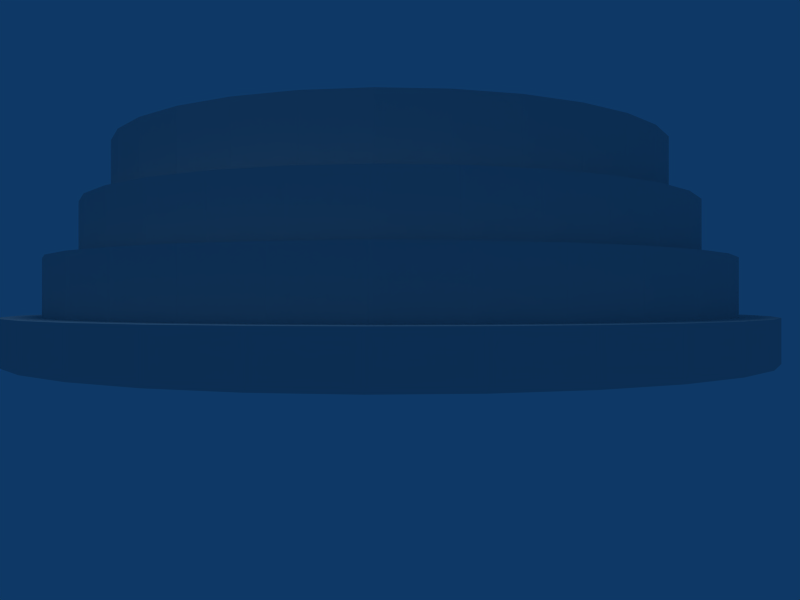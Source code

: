 # Source: gate-down.blend  (saved by Blender 2.43.0; exported with 4.5.12 LTS)
import bpy
from mathutils import Matrix  # noqa: F401  (used for matrix-valued properties, if any)

bpy.ops.wm.read_factory_settings(use_empty=True)
scene = bpy.context.scene
scene.name = 'Scene'

# ---- collections
col_collection_1 = bpy.data.collections.new('Collection 1'); scene.collection.children.link(col_collection_1)

# ---- world
world_world = bpy.data.worlds.new('World'); scene.world = world_world
world_world.color = (0.05656, 0.2208, 0.4)
world_world.use_sun_shadow = False
world_world.sun_shadow_jitter_overblur = 0.0
world_world.cycles.sampling_method = 'MANUAL'
world_world.cycles.sample_map_resolution = 256

# ---- cameras
cam_camera_001 = bpy.data.cameras.new('Camera.001')
cam_camera_001.passepartout_alpha = 0.2
cam_camera_001.clip_end = 100.0
cam_camera_001.lens = 35.0
cam_camera_001.show_passepartout = False
cam_camera_001.show_safe_areas = True
cam_camera_001.dof.focus_distance = 0.0
cam_camera_001.dof.aperture_fstop = 128.0

# ---- lights
light_spot = bpy.data.lights.new('Spot', 'POINT')
light_spot.transmission_factor = 0.0
light_spot.cutoff_distance = 30.0
light_spot.energy = 100.0
light_spot.shadow_buffer_clip_start = 1.001
light_spot.shadow_soft_size = 1.0
light_spot.shadow_maximum_resolution = 0.006
light_spot.use_absolute_resolution = True
light_spot.cycles.use_multiple_importance_sampling = False

# ---- meshes
me_cylinder = bpy.data.meshes.new('Cylinder')
me_cylinder.from_pydata([(2.933, 2.354, 2.1), (3.195, 2.036, 2.1), (3.389, 1.673, 2.1), (3.508, 1.279, 2.1), (3.549, 0.8691, 2.1), (3.508, 0.4594, 2.1), (3.389, 0.06549, 2.1), (3.195, -0.2976, 2.1), (2.933, -0.6158, 2.1), (2.615, -0.877, 2.1), (2.252, -1.071, 2.1), (1.858, -1.191, 2.1), (1.449, -1.231, 2.1), (1.039, -1.191, 2.1), (0.6449, -1.071, 2.1), (0.2819, -0.877, 2.1), (-0.03637, -0.6158, 2.1), (-0.2975, -0.2976, 2.1), (-0.4916, 0.06549, 2.1), (-0.6111, 0.4594, 2.1), (-0.6514, 0.8691, 2.1), (-0.6111, 1.279, 2.1), (-0.4916, 1.673, 2.1), (-0.2975, 2.036, 2.1), (-0.03638, 2.354, 2.1), (0.2818, 2.615, 2.1), (0.6449, 2.809, 2.1), (1.039, 2.929, 2.1), (1.449, 2.969, 2.1), (1.858, 2.929, 2.1), (2.252, 2.809, 2.1), (2.615, 2.615, 2.1), (2.785, 2.206, 2.1), (2.499, 2.441, 2.1), (2.172, 2.615, 2.1), (1.817, 2.723, 2.1), (1.449, 2.759, 2.1), (1.08, 2.723, 2.1), (0.7253, 2.615, 2.1), (0.3985, 2.441, 2.1), (0.1121, 2.206, 2.1), (-0.1229, 1.919, 2.1), (-0.2976, 1.592, 2.1), (-0.4051, 1.238, 2.1), (-0.4414, 0.8691, 2.1), (-0.4051, 0.5004, 2.1), (-0.2976, 0.1459, 2.1), (-0.1229, -0.1809, 2.1), (0.1121, -0.4673, 2.1), (0.3985, -0.7023, 2.1), (0.7253, -0.877, 2.1), (1.08, -0.9846, 2.1), (1.449, -1.021, 2.1), (1.817, -0.9846, 2.1), (2.172, -0.877, 2.1), (2.499, -0.7023, 2.1), (2.785, -0.4673, 2.1), (3.02, -0.1809, 2.1), (3.195, 0.1459, 2.1), (3.302, 0.5004, 2.1), (3.339, 0.8691, 2.1), (3.302, 1.238, 2.1), (3.195, 1.592, 2.1), (3.02, 1.919, 2.1), (2.499, -0.7023, 1.1), (2.172, -0.877, 1.1), (1.817, -0.9846, 1.1), (1.449, -1.021, 1.1), (1.582, 1.003, 1.1), (1.554, 1.026, 1.1), (1.521, 1.044, 1.1), (1.485, 1.054, 1.1), (1.449, 1.058, 1.1), (1.412, 1.054, 1.1), (1.376, 1.044, 1.1), (1.344, 1.026, 1.1), (1.315, 1.003, 1.1), (1.291, 0.9741, 1.1), (1.274, 0.9415, 1.1), (1.263, 0.906, 1.1), (1.26, 0.8691, 1.1), (1.263, 0.8323, 1.1), (1.274, 0.7968, 1.1), (1.291, 0.7641, 1.1), (1.315, 0.7355, 1.1), (1.344, 0.712, 1.1), (1.376, 0.6945, 1.1), (1.412, 0.6838, 1.1), (1.449, 0.6801, 1.1), (1.485, 0.6838, 1.1), (1.521, 0.6945, 1.1), (1.554, 0.712, 1.1), (1.582, 0.7355, 1.1), (1.606, 0.7641, 1.1), (1.623, 0.7968, 1.1), (1.634, 0.8323, 1.1), (1.638, 0.8691, 1.1), (1.634, 0.906, 1.1), (1.623, 0.9415, 1.1), (1.606, 0.9741, 1.1), (1.449, 0.8691, 1.1), (1.606, 0.7641, 0.9), (1.582, 0.7355, 0.9), (1.554, 0.712, 0.9), (2.499, -0.7023, 0.9), (2.785, -0.4673, 0.9), (3.02, -0.1809, 0.9), (1.606, 0.7641, 0.7), (3.02, -0.1809, 0.7), (3.302, 0.5004, 0.7), (3.195, 0.1459, 0.7), (1.623, 0.7968, 0.7), (1.634, 0.8323, 0.7), (3.302, 0.5004, 0.5), (1.634, 0.8323, 0.5), (1.634, 0.906, 0.5), (1.638, 0.8691, 0.5), (3.339, 0.8691, 0.5), (3.302, 1.238, 0.5), (3.302, 1.238, 0.3), (1.634, 0.906, 0.3), (3.02, 1.919, 0.3), (3.195, 1.592, 0.3), (1.623, 0.9415, 0.3), (1.606, 0.9741, 0.3), (3.02, 1.919, 0.1), (1.606, 0.9741, 0.1), (1.582, 1.003, 0.1), (1.554, 1.026, 0.1), (2.499, 2.441, 0.1), (2.785, 2.206, 0.1), (1.554, 1.026, -0.1), (2.499, 2.441, -0.1), (1.817, 2.723, -0.1), (2.172, 2.615, -0.1), (1.521, 1.044, -0.1), (1.485, 1.054, -0.1), (1.817, 2.723, -0.3), (1.485, 1.054, -0.3), (1.412, 1.054, -0.3), (1.449, 1.058, -0.3), (1.449, 2.759, -0.3), (1.08, 2.723, -0.3), (1.412, 1.054, -0.5), (1.08, 2.723, -0.5), (0.3985, 2.441, -0.5), (0.7253, 2.615, -0.5), (1.376, 1.044, -0.5), (1.344, 1.026, -0.5), (0.3985, 2.441, -0.7), (1.344, 1.026, -0.7), (1.291, 0.9741, -0.7), (1.315, 1.003, -0.7), (0.1121, 2.206, -0.7), (-0.1229, 1.919, -0.7), (1.291, 0.9741, -0.9), (-0.1229, 1.919, -0.9), (-0.4051, 1.238, -0.9), (-0.2976, 1.592, -0.9), (1.274, 0.9415, -0.9), (1.263, 0.906, -0.9), (-0.4051, 1.238, -1.1), (1.263, 0.906, -1.1), (1.263, 0.8323, -1.1), (1.26, 0.8691, -1.1), (-0.4414, 0.8691, -1.1), (-0.4051, 0.5004, -1.1), (1.263, 0.8323, -1.3), (-0.4051, 0.5004, -1.3), (-0.1229, -0.1809, -1.3), (-0.2976, 0.1459, -1.3), (1.274, 0.7968, -1.3), (1.291, 0.7641, -1.3), (-0.1229, -0.1809, -1.5), (1.291, 0.7641, -1.5), (1.344, 0.712, -1.5), (1.315, 0.7355, -1.5), (0.1121, -0.4673, -1.5), (0.3985, -0.7023, -1.5), (0.3985, -0.7023, -1.7), (1.344, 0.712, -1.7), (1.08, -0.9846, -1.7), (1.449, -1.021, -1.7), (0.7253, -0.877, -1.7), (1.376, 0.6945, -1.7), (1.412, 0.6838, -1.7), (1.449, 0.6801, -1.7), (3.195, 2.036, 1.0), (2.933, 2.354, 1.0), (3.389, 1.673, 1.0), (3.508, 1.279, 1.0), (3.549, 0.8691, 1.0), (3.508, 0.4594, 1.0), (3.389, 0.06549, 1.0), (3.195, -0.2976, 1.0), (2.933, -0.6158, 1.0), (2.615, -0.877, 1.0), (2.252, -1.071, 1.0), (1.858, -1.191, 1.0), (1.449, -1.231, 1.0), (1.039, -1.191, 1.0), (0.6449, -1.071, 1.0), (0.2819, -0.877, 1.0), (-0.03637, -0.6158, 1.0), (-0.2975, -0.2976, 1.0), (-0.4916, 0.06549, 1.0), (-0.6111, 0.4594, 1.0), (-0.6514, 0.8691, 1.0), (-0.6111, 1.279, 1.0), (-0.4916, 1.673, 1.0), (-0.2975, 2.036, 1.0), (-0.03638, 2.354, 1.0), (0.2818, 2.615, 1.0), (0.6449, 2.809, 1.0), (1.039, 2.929, 1.0), (1.449, 2.969, 1.0), (1.858, 2.929, 1.0), (2.252, 2.809, 1.0), (2.615, 2.615, 1.0), (0.1652, -1.052, 1.0), (-0.1849, -0.7643, 1.0), (0.5646, -1.265, 1.0), (0.9979, -1.396, 1.0), (1.449, -1.441, 1.0), (1.899, -1.396, 1.0), (2.333, -1.265, 1.0), (2.732, -1.052, 1.0), (3.082, -0.7643, 1.0), (3.369, -0.4142, 1.0), (3.583, -0.01487, 1.0), (3.714, 0.4185, 1.0), (3.759, 0.8691, 1.0), (3.714, 1.32, 1.0), (3.583, 1.753, 1.0), (3.369, 2.152, 1.0), (3.082, 2.503, 1.0), (2.732, 2.79, 1.0), (2.333, 3.003, 1.0), (1.899, 3.135, 1.0), (1.449, 3.179, 1.0), (0.9979, 3.135, 1.0), (0.5645, 3.003, 1.0), (0.1652, 2.79, 1.0), (-0.1849, 2.503, 1.0), (-0.4721, 2.152, 1.0), (-0.6856, 1.753, 1.0), (-0.8171, 1.32, 1.0), (-0.8614, 0.8691, 1.0), (-0.8171, 0.4185, 1.0), (-0.4721, -0.4142, 1.0), (-0.6856, -0.01487, 1.0), (-0.1849, -0.7643, 0.0), (0.1652, -1.052, 0.0), (0.5646, -1.265, 0.0), (0.9979, -1.396, 0.0), (1.449, -1.441, 0.0), (1.899, -1.396, 0.0), (2.333, -1.265, 0.0), (2.732, -1.052, 0.0), (3.082, -0.7643, 0.0), (3.369, -0.4142, 0.0), (3.583, -0.01487, 0.0), (3.714, 0.4185, 0.0), (3.759, 0.8691, 0.0), (3.714, 1.32, 0.0), (3.583, 1.753, 0.0), (3.369, 2.152, 0.0), (3.082, 2.503, 0.0), (2.732, 2.79, 0.0), (2.333, 3.003, 0.0), (1.899, 3.135, 0.0), (1.449, 3.179, 0.0), (0.9979, 3.135, 0.0), (0.5645, 3.003, 0.0), (0.1652, 2.79, 0.0), (-0.1849, 2.503, 0.0), (-0.4721, 2.152, 0.0), (-0.6856, 1.753, 0.0), (-0.8171, 1.32, 0.0), (-0.8614, 0.8691, 0.0), (-0.8171, 0.4185, 0.0), (-0.4721, -0.4142, 0.0), (-0.6856, -0.01487, 0.0), (-0.3482, -0.9276, 0.0), (0.03685, -1.244, 0.0), (0.4762, -1.478, 0.0), (0.9528, -1.623, 0.0), (1.449, -1.672, 0.0), (1.944, -1.623, 0.0), (2.421, -1.478, 0.0), (2.86, -1.244, 0.0), (3.245, -0.9276, 0.0), (3.561, -0.5426, 0.0), (3.796, -0.1033, 0.0), (3.941, 0.3734, 0.0), (3.99, 0.8691, 0.0), (3.941, 1.365, 0.0), (3.796, 1.842, 0.0), (3.561, 2.281, 0.0), (3.245, 2.666, 0.0), (2.86, 2.982, 0.0), (2.421, 3.217, 0.0), (1.944, 3.361, 0.0), (1.449, 3.41, 0.0), (0.9528, 3.361, 0.0), (0.4761, 3.217, 0.0), (0.03684, 2.982, 0.0), (-0.3482, 2.666, 0.0), (-0.6642, 2.281, 0.0), (-0.899, 1.842, 0.0), (-1.044, 1.365, 0.0), (-1.092, 0.8691, 0.0), (-1.044, 0.3734, 0.0), (-0.6642, -0.5426, 0.0), (-0.899, -0.1033, 0.0), (-0.3482, -0.9276, -1.0), (0.03685, -1.244, -1.0), (0.4762, -1.478, -1.0), (0.9528, -1.623, -1.0), (1.449, -1.672, -1.0), (1.944, -1.623, -1.0), (2.421, -1.478, -1.0), (2.86, -1.244, -1.0), (3.245, -0.9276, -1.0), (3.561, -0.5426, -1.0), (3.796, -0.1033, -1.0), (3.941, 0.3734, -1.0), (3.99, 0.8691, -1.0), (3.941, 1.365, -1.0), (3.796, 1.842, -1.0), (3.561, 2.281, -1.0), (3.245, 2.666, -1.0), (2.86, 2.982, -1.0), (2.421, 3.217, -1.0), (1.944, 3.361, -1.0), (1.449, 3.41, -1.0), (0.9528, 3.361, -1.0), (0.4761, 3.217, -1.0), (0.03684, 2.982, -1.0), (-0.3482, 2.666, -1.0), (-0.6642, 2.281, -1.0), (-0.899, 1.842, -1.0), (-1.044, 1.365, -1.0), (-1.092, 0.8691, -1.0), (-1.044, 0.3734, -1.0), (-0.6642, -0.5426, -1.0), (-0.899, -0.1033, -1.0), (-0.5279, -1.107, -1.0), (-0.1043, -1.455, -1.0), (0.3789, -1.713, -1.0), (0.9033, -1.872, -1.0), (1.449, -1.926, -1.0), (1.994, -1.872, -1.0), (2.518, -1.713, -1.0), (3.001, -1.455, -1.0), (3.425, -1.107, -1.0), (3.773, -0.6837, -1.0), (4.031, -0.2005, -1.0), (4.19, 0.3238, -1.0), (4.244, 0.8691, -1.0), (4.19, 1.414, -1.0), (4.031, 1.939, -1.0), (3.773, 2.422, -1.0), (3.425, 2.846, -1.0), (3.001, 3.193, -1.0), (2.518, 3.451, -1.0), (1.994, 3.611, -1.0), (1.449, 3.664, -1.0), (0.9032, 3.611, -1.0), (0.3789, 3.451, -1.0), (-0.1043, 3.193, -1.0), (-0.5279, 2.846, -1.0), (-0.8755, 2.422, -1.0), (-1.134, 1.939, -1.0), (-1.293, 1.414, -1.0), (-1.347, 0.8691, -1.0), (-1.293, 0.3238, -1.0), (-0.8755, -0.6837, -1.0), (-1.134, -0.2005, -1.0), (-0.1043, -1.455, -1.75), (-0.5279, -1.107, -1.75), (0.3789, -1.713, -1.75), (0.9033, -1.872, -1.75), (1.449, -1.926, -1.75), (1.994, -1.872, -1.75), (2.518, -1.713, -1.75), (3.001, -1.455, -1.75), (3.425, -1.107, -1.75), (3.773, -0.6837, -1.75), (4.031, -0.2005, -1.75), (4.19, 0.3238, -1.75), (4.244, 0.8691, -1.75), (4.19, 1.414, -1.75), (4.031, 1.939, -1.75), (3.773, 2.422, -1.75), (3.425, 2.846, -1.75), (3.001, 3.193, -1.75), (2.518, 3.451, -1.75), (1.994, 3.611, -1.75), (1.449, 3.664, -1.75), (0.9032, 3.611, -1.75), (0.3789, 3.451, -1.75), (-0.1043, 3.193, -1.75), (-0.5279, 2.846, -1.75), (-0.8755, 2.422, -1.75), (-1.134, 1.939, -1.75), (-1.293, 1.414, -1.75), (-1.347, 0.8691, -1.75), (-1.293, 0.3238, -1.75), (-0.8755, -0.6837, -1.75), (-1.134, -0.2005, -1.75)], [], [(54, 55, 64, 65), (53, 54, 65, 66), (52, 53, 66, 67), (67, 66, 89, 88), (66, 65, 90, 89), (65, 64, 91, 90), (100, 68, 69), (100, 69, 70), (100, 70, 71), (100, 71, 72), (100, 72, 73), (100, 73, 74), (100, 74, 75), (100, 75, 76), (100, 76, 77), (100, 77, 78), (100, 78, 79), (100, 79, 80), (100, 80, 81), (100, 81, 82), (100, 82, 83), (100, 83, 84), (100, 84, 85), (100, 85, 86), (100, 86, 87), (100, 87, 88), (100, 88, 89), (100, 89, 90), (100, 90, 91), (100, 91, 92), (100, 92, 93), (100, 93, 94), (100, 94, 95), (100, 95, 96), (100, 96, 97), (100, 97, 98), (100, 98, 99), (100, 99, 68), (93, 92, 102, 101), (92, 91, 103, 102), (91, 64, 104, 103), (105, 106, 101, 102), (104, 105, 102, 103), (101, 106, 108, 107), (108, 110, 111, 107), (110, 109, 112, 111), (112, 109, 113, 114), (117, 118, 115, 116), (113, 117, 116, 114), (115, 118, 119, 120), (119, 122, 123, 120), (122, 121, 124, 123), (124, 121, 125, 126), (125, 130, 127, 126), (130, 129, 128, 127), (128, 129, 132, 131), (132, 134, 135, 131), (134, 133, 136, 135), (136, 133, 137, 138), (141, 142, 139, 140), (137, 141, 140, 138), (139, 142, 144, 143), (144, 146, 147, 143), (146, 145, 148, 147), (148, 145, 149, 150), (153, 154, 151, 152), (149, 153, 152, 150), (151, 154, 156, 155), (156, 158, 159, 155), (158, 157, 160, 159), (160, 157, 161, 162), (165, 166, 163, 164), (161, 165, 164, 162), (163, 166, 168, 167), (168, 170, 171, 167), (170, 169, 172, 171), (172, 169, 173, 174), (177, 178, 175, 176), (173, 177, 176, 174), (175, 178, 179, 180), (179, 183, 184, 180), (183, 181, 185, 184), (181, 182, 186, 185), (15, 16, 203, 202), (16, 15, 49, 48), (16, 48, 47, 17), (17, 47, 46, 18), (18, 46, 45, 19), (19, 45, 44, 20), (20, 44, 43, 21), (21, 43, 42, 22), (22, 42, 41, 23), (23, 41, 40, 24), (24, 40, 39, 25), (25, 39, 38, 26), (26, 38, 37, 27), (27, 37, 36, 28), (28, 36, 35, 29), (29, 35, 34, 30), (30, 34, 33, 31), (0, 31, 33, 32), (0, 32, 63, 1), (1, 63, 62, 2), (2, 62, 61, 3), (3, 61, 60, 4), (4, 60, 59, 5), (5, 59, 58, 6), (6, 58, 57, 7), (7, 57, 56, 8), (8, 56, 55, 9), (9, 55, 54, 10), (10, 54, 53, 11), (11, 53, 52, 12), (12, 52, 51, 13), (13, 51, 50, 14), (14, 50, 49, 15), (14, 15, 202, 201), (13, 14, 201, 200), (12, 13, 200, 199), (11, 12, 199, 198), (10, 11, 198, 197), (9, 10, 197, 196), (8, 9, 196, 195), (7, 8, 195, 194), (6, 7, 194, 193), (5, 6, 193, 192), (4, 5, 192, 191), (3, 4, 191, 190), (2, 3, 190, 189), (1, 2, 189, 187), (0, 1, 187, 188), (0, 188, 218, 31), (30, 31, 218, 217), (29, 30, 217, 216), (28, 29, 216, 215), (27, 28, 215, 214), (26, 27, 214, 213), (25, 26, 213, 212), (24, 25, 212, 211), (23, 24, 211, 210), (22, 23, 210, 209), (21, 22, 209, 208), (20, 21, 208, 207), (19, 20, 207, 206), (17, 18, 205, 204), (18, 19, 206, 205), (16, 17, 204, 203), (51, 52, 182, 181), (50, 51, 181, 183), (49, 50, 183, 179), (48, 49, 178, 177), (46, 47, 169, 170), (47, 48, 177, 173), (45, 46, 170, 168), (44, 45, 166, 165), (43, 44, 165, 161), (42, 43, 157, 158), (41, 42, 158, 156), (40, 41, 154, 153), (39, 40, 153, 149), (38, 39, 145, 146), (37, 38, 146, 144), (36, 37, 142, 141), (35, 36, 141, 137), (34, 35, 133, 134), (33, 34, 134, 132), (32, 33, 129, 130), (32, 130, 125, 63), (62, 63, 121, 122), (61, 62, 122, 119), (60, 61, 118, 117), (59, 60, 117, 113), (58, 59, 109, 110), (57, 58, 110, 108), (56, 57, 106, 105), (55, 56, 105, 104), (67, 88, 186, 182), (87, 185, 186, 88), (86, 184, 185, 87), (85, 180, 184, 86), (84, 176, 175, 85), (83, 174, 176, 84), (82, 171, 172, 83), (81, 167, 171, 82), (80, 164, 163, 81), (79, 162, 164, 80), (78, 159, 160, 79), (77, 155, 159, 78), (76, 152, 151, 77), (75, 150, 152, 76), (74, 147, 148, 75), (73, 143, 147, 74), (72, 140, 139, 73), (71, 138, 140, 72), (70, 135, 136, 71), (69, 131, 135, 70), (68, 127, 128, 69), (68, 99, 126, 127), (98, 123, 124, 99), (97, 120, 123, 98), (96, 116, 115, 97), (95, 114, 116, 96), (94, 111, 112, 95), (93, 107, 111, 94), (202, 203, 220, 219), (201, 202, 219, 221), (200, 201, 221, 222), (199, 200, 222, 223), (198, 199, 223, 224), (197, 198, 224, 225), (196, 197, 225, 226), (195, 196, 226, 227), (194, 195, 227, 228), (193, 194, 228, 229), (192, 193, 229, 230), (191, 192, 230, 231), (190, 191, 231, 232), (189, 190, 232, 233), (187, 189, 233, 234), (188, 187, 234, 235), (218, 188, 235, 236), (217, 218, 236, 237), (216, 217, 237, 238), (215, 216, 238, 239), (214, 215, 239, 240), (213, 214, 240, 241), (212, 213, 241, 242), (211, 212, 242, 243), (210, 211, 243, 244), (209, 210, 244, 245), (208, 209, 245, 246), (207, 208, 246, 247), (206, 207, 247, 248), (204, 205, 250, 249), (205, 206, 248, 250), (203, 204, 249, 220), (219, 220, 251, 252), (221, 219, 252, 253), (222, 221, 253, 254), (223, 222, 254, 255), (224, 223, 255, 256), (225, 224, 256, 257), (226, 225, 257, 258), (227, 226, 258, 259), (228, 227, 259, 260), (229, 228, 260, 261), (230, 229, 261, 262), (231, 230, 262, 263), (232, 231, 263, 264), (233, 232, 264, 265), (234, 233, 265, 266), (235, 234, 266, 267), (236, 235, 267, 268), (237, 236, 268, 269), (238, 237, 269, 270), (239, 238, 270, 271), (240, 239, 271, 272), (241, 240, 272, 273), (242, 241, 273, 274), (243, 242, 274, 275), (244, 243, 275, 276), (245, 244, 276, 277), (246, 245, 277, 278), (247, 246, 278, 279), (248, 247, 279, 280), (249, 250, 282, 281), (250, 248, 280, 282), (220, 249, 281, 251), (252, 251, 283, 284), (253, 252, 284, 285), (254, 253, 285, 286), (255, 254, 286, 287), (256, 255, 287, 288), (257, 256, 288, 289), (258, 257, 289, 290), (259, 258, 290, 291), (260, 259, 291, 292), (261, 260, 292, 293), (262, 261, 293, 294), (263, 262, 294, 295), (264, 263, 295, 296), (265, 264, 296, 297), (266, 265, 297, 298), (267, 266, 298, 299), (268, 267, 299, 300), (269, 268, 300, 301), (270, 269, 301, 302), (271, 270, 302, 303), (272, 271, 303, 304), (273, 272, 304, 305), (274, 273, 305, 306), (275, 274, 306, 307), (276, 275, 307, 308), (277, 276, 308, 309), (278, 277, 309, 310), (279, 278, 310, 311), (280, 279, 311, 312), (281, 282, 314, 313), (282, 280, 312, 314), (251, 281, 313, 283), (284, 283, 315, 316), (285, 284, 316, 317), (286, 285, 317, 318), (287, 286, 318, 319), (288, 287, 319, 320), (289, 288, 320, 321), (290, 289, 321, 322), (291, 290, 322, 323), (292, 291, 323, 324), (293, 292, 324, 325), (294, 293, 325, 326), (295, 294, 326, 327), (296, 295, 327, 328), (297, 296, 328, 329), (298, 297, 329, 330), (299, 298, 330, 331), (300, 299, 331, 332), (301, 300, 332, 333), (302, 301, 333, 334), (303, 302, 334, 335), (304, 303, 335, 336), (305, 304, 336, 337), (306, 305, 337, 338), (307, 306, 338, 339), (308, 307, 339, 340), (309, 308, 340, 341), (310, 309, 341, 342), (311, 310, 342, 343), (312, 311, 343, 344), (313, 314, 346, 345), (314, 312, 344, 346), (283, 313, 345, 315), (316, 315, 347, 348), (317, 316, 348, 349), (318, 317, 349, 350), (319, 318, 350, 351), (320, 319, 351, 352), (321, 320, 352, 353), (322, 321, 353, 354), (323, 322, 354, 355), (324, 323, 355, 356), (325, 324, 356, 357), (326, 325, 357, 358), (327, 326, 358, 359), (328, 327, 359, 360), (329, 328, 360, 361), (330, 329, 361, 362), (331, 330, 362, 363), (332, 331, 363, 364), (333, 332, 364, 365), (334, 333, 365, 366), (335, 334, 366, 367), (336, 335, 367, 368), (337, 336, 368, 369), (338, 337, 369, 370), (339, 338, 370, 371), (340, 339, 371, 372), (341, 340, 372, 373), (342, 341, 373, 374), (343, 342, 374, 375), (344, 343, 375, 376), (345, 346, 378, 377), (346, 344, 376, 378), (315, 345, 377, 347), (348, 347, 380, 379), (349, 348, 379, 381), (350, 349, 381, 382), (351, 350, 382, 383), (352, 351, 383, 384), (353, 352, 384, 385), (354, 353, 385, 386), (355, 354, 386, 387), (356, 355, 387, 388), (357, 356, 388, 389), (358, 357, 389, 390), (359, 358, 390, 391), (360, 359, 391, 392), (361, 360, 392, 393), (362, 361, 393, 394), (363, 362, 394, 395), (364, 363, 395, 396), (365, 364, 396, 397), (366, 365, 397, 398), (367, 366, 398, 399), (368, 367, 399, 400), (369, 368, 400, 401), (370, 369, 401, 402), (371, 370, 402, 403), (372, 371, 403, 404), (373, 372, 404, 405), (374, 373, 405, 406), (375, 374, 406, 407), (376, 375, 407, 408), (377, 378, 410, 409), (378, 376, 408, 410), (347, 377, 409, 380)])
_uv = me_cylinder.uv_layers.new(name='UVTex')
_uv.uv.foreach_set('vector', [0.5514, 0.9838, 0.5339, 0.9838, 0.5339, 0.9364, 0.5514, 0.9364, 0.569, 0.9838, 0.5514, 0.9838, 0.5514, 0.9364, 0.569, 0.9364, 0.5866, 0.9838, 0.569, 0.9838, 0.569, 0.9364, 0.5866, 0.9364, 0.6267, 0.4949, 0.6571, 0.4979, 0.6298, 0.6353, 0.6267, 0.635, 0.6571, 0.4979, 0.6863, 0.5068, 0.6327, 0.6362, 0.6298, 0.6353, 0.6863, 0.5068, 0.7132, 0.5211, 0.6354, 0.6376, 0.6327, 0.6362, 0.6267, 0.6506, 0.6377, 0.6616, 0.6354, 0.6635, 0.6267, 0.6506, 0.6354, 0.6635, 0.6327, 0.6649, 0.6267, 0.6506, 0.6327, 0.6649, 0.6298, 0.6658, 0.6267, 0.6506, 0.6298, 0.6658, 0.6267, 0.6661, 0.6267, 0.6506, 0.6267, 0.6661, 0.6237, 0.6658, 0.6267, 0.6506, 0.6237, 0.6658, 0.6208, 0.6649, 0.6267, 0.6506, 0.6208, 0.6649, 0.6181, 0.6635, 0.6267, 0.6506, 0.6181, 0.6635, 0.6157, 0.6616, 0.6267, 0.6506, 0.6157, 0.6616, 0.6138, 0.6592, 0.6267, 0.6506, 0.6138, 0.6592, 0.6124, 0.6565, 0.6267, 0.6506, 0.6124, 0.6565, 0.6115, 0.6536, 0.6267, 0.6506, 0.6115, 0.6536, 0.6112, 0.6506, 0.6267, 0.6506, 0.6112, 0.6506, 0.6115, 0.6475, 0.6267, 0.6506, 0.6115, 0.6475, 0.6124, 0.6446, 0.6267, 0.6506, 0.6124, 0.6446, 0.6138, 0.6419, 0.6267, 0.6506, 0.6138, 0.6419, 0.6157, 0.6396, 0.6267, 0.6506, 0.6157, 0.6396, 0.6181, 0.6376, 0.6267, 0.6506, 0.6181, 0.6376, 0.6208, 0.6362, 0.6267, 0.6506, 0.6208, 0.6362, 0.6237, 0.6353, 0.6267, 0.6506, 0.6237, 0.6353, 0.6267, 0.635, 0.6267, 0.6506, 0.6267, 0.635, 0.6298, 0.6353, 0.6267, 0.6506, 0.6298, 0.6353, 0.6327, 0.6362, 0.6267, 0.6506, 0.6327, 0.6362, 0.6354, 0.6376, 0.6267, 0.6506, 0.6354, 0.6376, 0.6377, 0.6396, 0.6267, 0.6506, 0.6377, 0.6396, 0.6397, 0.6419, 0.6267, 0.6506, 0.6397, 0.6419, 0.6411, 0.6446, 0.6267, 0.6506, 0.6411, 0.6446, 0.642, 0.6475, 0.6267, 0.6506, 0.642, 0.6475, 0.6423, 0.6506, 0.6267, 0.6506, 0.6423, 0.6506, 0.642, 0.6536, 0.6267, 0.6506, 0.642, 0.6536, 0.6411, 0.6565, 0.6267, 0.6506, 0.6411, 0.6565, 0.6397, 0.6592, 0.6267, 0.6506, 0.6397, 0.6592, 0.6377, 0.6616, 0.9382, 0.97, 0.9368, 0.97, 0.9368, 0.93, 0.9382, 0.93, 0.9368, 0.97, 0.9359, 0.97, 0.9359, 0.93, 0.9368, 0.93, 0.2173, 0.6618, 0.1417, 0.6618, 0.1417, 0.6348, 0.2173, 0.6348, 0.7368, 0.5405, 0.7562, 0.5641, 0.6397, 0.6419, 0.6377, 0.6396, 0.7132, 0.5211, 0.7368, 0.5405, 0.6377, 0.6396, 0.6354, 0.6376, 0.1959, 0.6348, 0.1417, 0.6348, 0.1417, 0.6077, 0.1959, 0.6077, 0.7562, 0.5641, 0.7705, 0.591, 0.6411, 0.6446, 0.6397, 0.6419, 0.7705, 0.591, 0.7794, 0.6202, 0.642, 0.6475, 0.6411, 0.6446, 0.1767, 0.6077, 0.1422, 0.6077, 0.1422, 0.5807, 0.1767, 0.5807, 0.7824, 0.6506, 0.7794, 0.6809, 0.642, 0.6536, 0.6423, 0.6506, 0.7794, 0.6202, 0.7824, 0.6506, 0.6423, 0.6506, 0.642, 0.6475, 0.1576, 0.5807, 0.1417, 0.5807, 0.1417, 0.5537, 0.1576, 0.5537, 0.7794, 0.6809, 0.7705, 0.7101, 0.6411, 0.6565, 0.642, 0.6536, 0.7705, 0.7101, 0.7562, 0.737, 0.6397, 0.6592, 0.6411, 0.6565, 0.1421, 0.5537, 0.1443, 0.5537, 0.1443, 0.5267, 0.1421, 0.5267, 0.7562, 0.737, 0.7368, 0.7606, 0.6377, 0.6616, 0.6397, 0.6592, 0.7368, 0.7606, 0.7132, 0.78, 0.6354, 0.6635, 0.6377, 0.6616, 0.1421, 0.5267, 0.1626, 0.5267, 0.1626, 0.4997, 0.1421, 0.4997, 0.7132, 0.78, 0.6863, 0.7944, 0.6327, 0.6649, 0.6354, 0.6635, 0.6863, 0.7944, 0.6571, 0.8032, 0.6298, 0.6658, 0.6327, 0.6649, 0.1417, 0.4997, 0.1809, 0.4997, 0.1809, 0.4726, 0.1417, 0.4726, 0.6267, 0.8062, 0.5964, 0.8032, 0.6237, 0.6658, 0.6267, 0.6661, 0.6571, 0.8032, 0.6267, 0.8062, 0.6267, 0.6661, 0.6298, 0.6658, 0.1418, 0.4726, 0.2011, 0.4726, 0.2011, 0.4456, 0.1418, 0.4456, 0.5964, 0.8032, 0.5672, 0.7944, 0.6208, 0.6649, 0.6237, 0.6658, 0.5672, 0.7944, 0.5403, 0.78, 0.6181, 0.6635, 0.6208, 0.6649, 0.1421, 0.4456, 0.2235, 0.4456, 0.2235, 0.4186, 0.1421, 0.4186, 0.5167, 0.7606, 0.4973, 0.737, 0.6138, 0.6592, 0.6157, 0.6616, 0.5403, 0.78, 0.5167, 0.7606, 0.6157, 0.6616, 0.6181, 0.6635, 0.1423, 0.4186, 0.2486, 0.4186, 0.2486, 0.3916, 0.1423, 0.3916, 0.4973, 0.737, 0.4829, 0.7101, 0.6124, 0.6565, 0.6138, 0.6592, 0.4829, 0.7101, 0.4741, 0.6809, 0.6115, 0.6536, 0.6124, 0.6565, 0.1422, 0.3916, 0.2782, 0.3916, 0.2782, 0.3645, 0.1422, 0.3645, 0.4711, 0.6506, 0.4741, 0.6202, 0.6115, 0.6475, 0.6112, 0.6506, 0.4741, 0.6809, 0.4711, 0.6506, 0.6112, 0.6506, 0.6115, 0.6536, 0.142, 0.3645, 0.3214, 0.3645, 0.3214, 0.3375, 0.142, 0.3375, 0.4741, 0.6202, 0.4829, 0.591, 0.6124, 0.6446, 0.6115, 0.6475, 0.4829, 0.591, 0.4973, 0.5641, 0.6138, 0.6419, 0.6124, 0.6446, 0.4326, 0.3375, 0.142, 0.3375, 0.142, 0.3105, 0.4326, 0.3105, 0.5167, 0.5405, 0.5403, 0.5211, 0.6181, 0.6376, 0.6157, 0.6396, 0.4973, 0.5641, 0.5167, 0.5405, 0.6157, 0.6396, 0.6138, 0.6419, 0.3079, 0.3105, 0.1421, 0.3105, 0.1421, 0.2835, 0.3079, 0.2835, 0.5403, 0.5211, 0.5672, 0.5068, 0.6208, 0.6362, 0.6181, 0.6376, 0.5672, 0.5068, 0.5964, 0.4979, 0.6237, 0.6353, 0.6208, 0.6362, 0.5964, 0.4979, 0.6267, 0.4949, 0.6267, 0.635, 0.6237, 0.6353, 0.1345, 0.0877, 0.1551, 0.08771, 0.1551, 0.1429, 0.1345, 0.1429, 0.5044, 0.5283, 0.5307, 0.5068, 0.5403, 0.5211, 0.5167, 0.5405, 0.5044, 0.5283, 0.5167, 0.5405, 0.4973, 0.5641, 0.4829, 0.5545, 0.4829, 0.5545, 0.4973, 0.5641, 0.4829, 0.591, 0.467, 0.5844, 0.467, 0.5844, 0.4829, 0.591, 0.4741, 0.6202, 0.4571, 0.6168, 0.4571, 0.6168, 0.4741, 0.6202, 0.4711, 0.6506, 0.4538, 0.6506, 0.4538, 0.6506, 0.4711, 0.6506, 0.4741, 0.6809, 0.4571, 0.6843, 0.4571, 0.6843, 0.4741, 0.6809, 0.4829, 0.7101, 0.467, 0.7167, 0.467, 0.7167, 0.4829, 0.7101, 0.4973, 0.737, 0.4829, 0.7466, 0.4829, 0.7466, 0.4973, 0.737, 0.5167, 0.7606, 0.5044, 0.7729, 0.5044, 0.7729, 0.5167, 0.7606, 0.5403, 0.78, 0.5307, 0.7944, 0.5307, 0.7944, 0.5403, 0.78, 0.5672, 0.7944, 0.5606, 0.8103, 0.5606, 0.8103, 0.5672, 0.7944, 0.5964, 0.8032, 0.593, 0.8202, 0.593, 0.8202, 0.5964, 0.8032, 0.6267, 0.8062, 0.6267, 0.8235, 0.6267, 0.8235, 0.6267, 0.8062, 0.6571, 0.8032, 0.6605, 0.8202, 0.6605, 0.8202, 0.6571, 0.8032, 0.6863, 0.7944, 0.6929, 0.8103, 0.6929, 0.8103, 0.6863, 0.7944, 0.7132, 0.78, 0.7228, 0.7944, 0.749, 0.7729, 0.7228, 0.7944, 0.7132, 0.78, 0.7368, 0.7606, 0.749, 0.7729, 0.7368, 0.7606, 0.7562, 0.737, 0.7705, 0.7466, 0.7705, 0.7466, 0.7562, 0.737, 0.7705, 0.7101, 0.7865, 0.7167, 0.7865, 0.7167, 0.7705, 0.7101, 0.7794, 0.6809, 0.7964, 0.6843, 0.7964, 0.6843, 0.7794, 0.6809, 0.7824, 0.6506, 0.7997, 0.6506, 0.7997, 0.6506, 0.7824, 0.6506, 0.7794, 0.6202, 0.7964, 0.6168, 0.7964, 0.6168, 0.7794, 0.6202, 0.7705, 0.591, 0.7865, 0.5844, 0.7865, 0.5844, 0.7705, 0.591, 0.7562, 0.5641, 0.7705, 0.5545, 0.7705, 0.5545, 0.7562, 0.5641, 0.7368, 0.5405, 0.749, 0.5283, 0.749, 0.5283, 0.7368, 0.5405, 0.7132, 0.5211, 0.7228, 0.5068, 0.7228, 0.5068, 0.7132, 0.5211, 0.6863, 0.5068, 0.6929, 0.4908, 0.6929, 0.4908, 0.6863, 0.5068, 0.6571, 0.4979, 0.6605, 0.4809, 0.6605, 0.4809, 0.6571, 0.4979, 0.6267, 0.4949, 0.6267, 0.4776, 0.6267, 0.4776, 0.6267, 0.4949, 0.5964, 0.4979, 0.593, 0.4809, 0.593, 0.4809, 0.5964, 0.4979, 0.5672, 0.5068, 0.5606, 0.4908, 0.5606, 0.4908, 0.5672, 0.5068, 0.5403, 0.5211, 0.5307, 0.5068, 0.1138, 0.0877, 0.1345, 0.0877, 0.1345, 0.1429, 0.1138, 0.1429, 0.09314, 0.0877, 0.1138, 0.0877, 0.1138, 0.1429, 0.09314, 0.1429, 0.07248, 0.0877, 0.09314, 0.0877, 0.09314, 0.1429, 0.07248, 0.1429, 0.713, 0.08765, 0.7336, 0.08765, 0.7337, 0.1428, 0.713, 0.1429, 0.6923, 0.08766, 0.713, 0.08765, 0.713, 0.1429, 0.6923, 0.1429, 0.6717, 0.08766, 0.6923, 0.08766, 0.6923, 0.1429, 0.6717, 0.1429, 0.651, 0.08767, 0.6717, 0.08766, 0.6717, 0.1429, 0.651, 0.1429, 0.6303, 0.08767, 0.651, 0.08767, 0.651, 0.1429, 0.6304, 0.1429, 0.6097, 0.08768, 0.6303, 0.08767, 0.6304, 0.1429, 0.6097, 0.1429, 0.589, 0.08768, 0.6097, 0.08768, 0.6097, 0.1429, 0.589, 0.1429, 0.5684, 0.08768, 0.589, 0.08768, 0.589, 0.1429, 0.5684, 0.1429, 0.5477, 0.08769, 0.5684, 0.08768, 0.5684, 0.1429, 0.5477, 0.1429, 0.5271, 0.08769, 0.5477, 0.08769, 0.5477, 0.1429, 0.5271, 0.1429, 0.5064, 0.08769, 0.5271, 0.08769, 0.5271, 0.1429, 0.5064, 0.1429, 0.4857, 0.0877, 0.5064, 0.08769, 0.5064, 0.1429, 0.4857, 0.1429, 0.4857, 0.0877, 0.4857, 0.1429, 0.4651, 0.1429, 0.4651, 0.0877, 0.4444, 0.0877, 0.4651, 0.0877, 0.4651, 0.1429, 0.4444, 0.1429, 0.4237, 0.0877, 0.4444, 0.0877, 0.4444, 0.1429, 0.4238, 0.1429, 0.4031, 0.08771, 0.4237, 0.0877, 0.4238, 0.1429, 0.4031, 0.1429, 0.3824, 0.08771, 0.4031, 0.08771, 0.4031, 0.1429, 0.3824, 0.1429, 0.3618, 0.08771, 0.3824, 0.08771, 0.3824, 0.1429, 0.3618, 0.1429, 0.3411, 0.08771, 0.3618, 0.08771, 0.3618, 0.1429, 0.3411, 0.1429, 0.3204, 0.08771, 0.3411, 0.08771, 0.3411, 0.1429, 0.3204, 0.1429, 0.2998, 0.08771, 0.3204, 0.08771, 0.3204, 0.1429, 0.2998, 0.1429, 0.2791, 0.08771, 0.2998, 0.08771, 0.2998, 0.1429, 0.2791, 0.1429, 0.2585, 0.08771, 0.2791, 0.08771, 0.2791, 0.1429, 0.2585, 0.1429, 0.2378, 0.08771, 0.2585, 0.08771, 0.2585, 0.1429, 0.2378, 0.1429, 0.2171, 0.08771, 0.2378, 0.08771, 0.2378, 0.1429, 0.2171, 0.1429, 0.1758, 0.08771, 0.1965, 0.08771, 0.1965, 0.1429, 0.1758, 0.1429, 0.1965, 0.08771, 0.2171, 0.08771, 0.2171, 0.1429, 0.1965, 0.1429, 0.1551, 0.08771, 0.1758, 0.08771, 0.1758, 0.1429, 0.1551, 0.1429, 0.02441, 0.9844, 0.004038, 0.9837, 0.004038, 0.8282, 0.02441, 0.8289, 0.04477, 0.9851, 0.02441, 0.9844, 0.02441, 0.8289, 0.04477, 0.8296, 0.06514, 0.9858, 0.04477, 0.9851, 0.04477, 0.8296, 0.06514, 0.8303, 0.08498, 0.985, 0.06514, 0.9855, 0.06514, 0.8343, 0.08498, 0.8338, 0.1241, 0.9842, 0.1048, 0.9846, 0.1048, 0.8377, 0.1241, 0.8373, 0.1048, 0.9845, 0.08498, 0.985, 0.08498, 0.8338, 0.1048, 0.8333, 0.1434, 0.9838, 0.1241, 0.9842, 0.1241, 0.8373, 0.1434, 0.8369, 0.1621, 0.9838, 0.1434, 0.984, 0.1434, 0.8416, 0.1621, 0.8413, 0.1808, 0.9835, 0.1621, 0.9838, 0.1621, 0.8413, 0.1808, 0.841, 0.199, 0.9836, 0.1808, 0.9835, 0.1808, 0.8456, 0.199, 0.8458, 0.2171, 0.9838, 0.199, 0.9836, 0.199, 0.8458, 0.2171, 0.8459, 0.2347, 0.9835, 0.2171, 0.9835, 0.2171, 0.8507, 0.2347, 0.8507, 0.2522, 0.9835, 0.2347, 0.9835, 0.2347, 0.8507, 0.2522, 0.8507, 0.2698, 0.9838, 0.2522, 0.9838, 0.2522, 0.8605, 0.2698, 0.8605, 0.2874, 0.9838, 0.2698, 0.9838, 0.2698, 0.8605, 0.2874, 0.8605, 0.305, 0.9837, 0.2874, 0.9837, 0.2874, 0.8699, 0.305, 0.8699, 0.3226, 0.9837, 0.305, 0.9837, 0.305, 0.8699, 0.3226, 0.8699, 0.3402, 0.984, 0.3226, 0.984, 0.3226, 0.8796, 0.3402, 0.8796, 0.3577, 0.984, 0.3402, 0.984, 0.3402, 0.8796, 0.3577, 0.8796, 0.3753, 0.9837, 0.3577, 0.9837, 0.3577, 0.8888, 0.3753, 0.8888, 0.3753, 0.9837, 0.3753, 0.8888, 0.3929, 0.8888, 0.3929, 0.9837, 0.4104, 0.9839, 0.3929, 0.9839, 0.3929, 0.8986, 0.4104, 0.8986, 0.428, 0.9839, 0.4104, 0.9839, 0.4104, 0.8986, 0.428, 0.8986, 0.4456, 0.9837, 0.428, 0.9837, 0.428, 0.9078, 0.4456, 0.9078, 0.4632, 0.9837, 0.4456, 0.9837, 0.4456, 0.9078, 0.4632, 0.9078, 0.4812, 0.9839, 0.4636, 0.9839, 0.4636, 0.9175, 0.4812, 0.9175, 0.4987, 0.9839, 0.4812, 0.9839, 0.4812, 0.9175, 0.4987, 0.9175, 0.5163, 0.9836, 0.4987, 0.9836, 0.4987, 0.9267, 0.5163, 0.9267, 0.5339, 0.9836, 0.5163, 0.9836, 0.5163, 0.9267, 0.5339, 0.9267, 0.01827, 0.6618, 0.1315, 0.6618, 0.1315, 0.2835, 0.01827, 0.2835, 0.9393, 0.97, 0.9393, 0.41, 0.9374, 0.41, 0.9374, 0.97, 0.9419, 0.97, 0.9419, 0.41, 0.9393, 0.41, 0.9393, 0.97, 0.9451, 0.97, 0.9451, 0.41, 0.9419, 0.41, 0.9419, 0.97, 0.9487, 0.97, 0.9487, 0.45, 0.9451, 0.45, 0.9451, 0.97, 0.9525, 0.97, 0.9525, 0.45, 0.9487, 0.45, 0.9487, 0.97, 0.9565, 0.97, 0.9565, 0.49, 0.9525, 0.49, 0.9525, 0.97, 0.9602, 0.97, 0.9602, 0.49, 0.9565, 0.49, 0.9565, 0.97, 0.9636, 0.97, 0.9636, 0.53, 0.9602, 0.53, 0.9602, 0.97, 0.9665, 0.97, 0.9665, 0.53, 0.9636, 0.53, 0.9636, 0.97, 0.9688, 0.97, 0.9688, 0.57, 0.9665, 0.57, 0.9665, 0.97, 0.9704, 0.97, 0.9704, 0.57, 0.9688, 0.57, 0.9688, 0.97, 0.9712, 0.97, 0.9712, 0.61, 0.9704, 0.61, 0.9704, 0.97, 0.9713, 0.97, 0.9713, 0.61, 0.9712, 0.61, 0.9712, 0.97, 0.9708, 0.97, 0.9708, 0.65, 0.9713, 0.65, 0.9713, 0.97, 0.9696, 0.97, 0.9696, 0.65, 0.9708, 0.65, 0.9708, 0.97, 0.9679, 0.97, 0.9679, 0.69, 0.9696, 0.69, 0.9696, 0.97, 0.9658, 0.97, 0.9658, 0.69, 0.9679, 0.69, 0.9679, 0.97, 0.9632, 0.97, 0.9632, 0.73, 0.9658, 0.73, 0.9658, 0.97, 0.9604, 0.97, 0.9604, 0.73, 0.9632, 0.73, 0.9632, 0.97, 0.9574, 0.97, 0.9574, 0.77, 0.9604, 0.77, 0.9604, 0.97, 0.9574, 0.97, 0.9543, 0.97, 0.9543, 0.77, 0.9574, 0.77, 0.9512, 0.97, 0.9512, 0.81, 0.9543, 0.81, 0.9543, 0.97, 0.9481, 0.97, 0.9481, 0.81, 0.9512, 0.81, 0.9512, 0.97, 0.9452, 0.97, 0.9452, 0.85, 0.9481, 0.85, 0.9481, 0.97, 0.9425, 0.97, 0.9425, 0.85, 0.9452, 0.85, 0.9452, 0.97, 0.9401, 0.97, 0.9401, 0.89, 0.9425, 0.89, 0.9425, 0.97, 0.9382, 0.97, 0.9382, 0.89, 0.9401, 0.89, 0.9401, 0.97, 0.5307, 0.5068, 0.5044, 0.5283, 0.4922, 0.516, 0.521, 0.4924, 0.5606, 0.4908, 0.5307, 0.5068, 0.521, 0.4924, 0.5539, 0.4748, 0.593, 0.4809, 0.5606, 0.4908, 0.5539, 0.4748, 0.5896, 0.464, 0.6267, 0.4776, 0.593, 0.4809, 0.5896, 0.464, 0.6267, 0.4603, 0.6605, 0.4809, 0.6267, 0.4776, 0.6267, 0.4603, 0.6639, 0.464, 0.6929, 0.4908, 0.6605, 0.4809, 0.6639, 0.464, 0.6995, 0.4748, 0.7228, 0.5068, 0.6929, 0.4908, 0.6995, 0.4748, 0.7324, 0.4924, 0.749, 0.5283, 0.7228, 0.5068, 0.7324, 0.4924, 0.7613, 0.516, 0.7705, 0.5545, 0.749, 0.5283, 0.7613, 0.516, 0.7849, 0.5449, 0.7865, 0.5844, 0.7705, 0.5545, 0.7849, 0.5449, 0.8025, 0.5778, 0.7964, 0.6168, 0.7865, 0.5844, 0.8025, 0.5778, 0.8133, 0.6134, 0.7997, 0.6506, 0.7964, 0.6168, 0.8133, 0.6134, 0.817, 0.6506, 0.7964, 0.6843, 0.7997, 0.6506, 0.817, 0.6506, 0.8133, 0.6877, 0.7865, 0.7167, 0.7964, 0.6843, 0.8133, 0.6877, 0.8025, 0.7234, 0.7705, 0.7466, 0.7865, 0.7167, 0.8025, 0.7234, 0.7849, 0.7563, 0.749, 0.7729, 0.7705, 0.7466, 0.7849, 0.7563, 0.7613, 0.7851, 0.7228, 0.7944, 0.749, 0.7729, 0.7613, 0.7851, 0.7324, 0.8087, 0.6929, 0.8103, 0.7228, 0.7944, 0.7324, 0.8087, 0.6995, 0.8263, 0.6605, 0.8202, 0.6929, 0.8103, 0.6995, 0.8263, 0.6639, 0.8371, 0.6267, 0.8235, 0.6605, 0.8202, 0.6639, 0.8371, 0.6267, 0.8408, 0.593, 0.8202, 0.6267, 0.8235, 0.6267, 0.8408, 0.5896, 0.8371, 0.5606, 0.8103, 0.593, 0.8202, 0.5896, 0.8371, 0.5539, 0.8263, 0.5307, 0.7944, 0.5606, 0.8103, 0.5539, 0.8263, 0.521, 0.8087, 0.5044, 0.7729, 0.5307, 0.7944, 0.521, 0.8087, 0.4922, 0.7851, 0.4829, 0.7466, 0.5044, 0.7729, 0.4922, 0.7851, 0.4686, 0.7563, 0.467, 0.7167, 0.4829, 0.7466, 0.4686, 0.7563, 0.451, 0.7234, 0.4571, 0.6843, 0.467, 0.7167, 0.451, 0.7234, 0.4402, 0.6877, 0.4538, 0.6506, 0.4571, 0.6843, 0.4402, 0.6877, 0.4365, 0.6506, 0.4571, 0.6168, 0.4538, 0.6506, 0.4365, 0.6506, 0.4402, 0.6134, 0.4829, 0.5545, 0.467, 0.5844, 0.451, 0.5778, 0.4686, 0.5449, 0.467, 0.5844, 0.4571, 0.6168, 0.4402, 0.6134, 0.451, 0.5778, 0.5044, 0.5283, 0.4829, 0.5545, 0.4686, 0.5449, 0.4922, 0.516, 0.7316, 0.1931, 0.7089, 0.1931, 0.7089, 0.1429, 0.7316, 0.1429, 0.7543, 0.1931, 0.7316, 0.1931, 0.7316, 0.1429, 0.7543, 0.1429, 0.777, 0.1931, 0.7543, 0.1931, 0.7543, 0.1429, 0.777, 0.1429, 0.7998, 0.1931, 0.777, 0.1931, 0.777, 0.1429, 0.7998, 0.1429, 0.09521, 0.1932, 0.07248, 0.1932, 0.07248, 0.143, 0.09521, 0.143, 0.1179, 0.1932, 0.09521, 0.1932, 0.09521, 0.143, 0.1179, 0.143, 0.1407, 0.1932, 0.1179, 0.1932, 0.1179, 0.143, 0.1407, 0.143, 0.1634, 0.1932, 0.1407, 0.1932, 0.1407, 0.143, 0.1634, 0.143, 0.1862, 0.1932, 0.1634, 0.1932, 0.1634, 0.143, 0.1862, 0.143, 0.2089, 0.1932, 0.1862, 0.1932, 0.1862, 0.143, 0.2089, 0.143, 0.2316, 0.1932, 0.2089, 0.1932, 0.2089, 0.143, 0.2316, 0.143, 0.2544, 0.1932, 0.2316, 0.1932, 0.2316, 0.143, 0.2544, 0.143, 0.2771, 0.1932, 0.2544, 0.1932, 0.2544, 0.143, 0.2771, 0.143, 0.2998, 0.1932, 0.2771, 0.1932, 0.2771, 0.143, 0.2998, 0.143, 0.3226, 0.1932, 0.2998, 0.1932, 0.2998, 0.143, 0.3226, 0.143, 0.3453, 0.1932, 0.3226, 0.1932, 0.3226, 0.143, 0.3453, 0.143, 0.368, 0.1932, 0.3453, 0.1932, 0.3453, 0.143, 0.368, 0.143, 0.3908, 0.1932, 0.368, 0.1932, 0.368, 0.143, 0.3908, 0.143, 0.4135, 0.1932, 0.3908, 0.1932, 0.3908, 0.143, 0.4135, 0.143, 0.4362, 0.1931, 0.4135, 0.1932, 0.4135, 0.143, 0.4362, 0.143, 0.4589, 0.1931, 0.4362, 0.1931, 0.4362, 0.143, 0.4589, 0.143, 0.4817, 0.1931, 0.4589, 0.1931, 0.4589, 0.143, 0.4817, 0.143, 0.5044, 0.1931, 0.4817, 0.1931, 0.4817, 0.143, 0.5044, 0.143, 0.5271, 0.1931, 0.5044, 0.1931, 0.5044, 0.143, 0.5271, 0.143, 0.5498, 0.1931, 0.5271, 0.1931, 0.5271, 0.143, 0.5498, 0.143, 0.5726, 0.1931, 0.5498, 0.1931, 0.5498, 0.143, 0.5725, 0.143, 0.5953, 0.1931, 0.5726, 0.1931, 0.5725, 0.143, 0.5953, 0.143, 0.618, 0.1931, 0.5953, 0.1931, 0.5953, 0.143, 0.618, 0.1429, 0.6407, 0.1931, 0.618, 0.1931, 0.618, 0.1429, 0.6407, 0.1429, 0.6862, 0.1931, 0.6634, 0.1931, 0.6634, 0.1429, 0.6862, 0.1429, 0.6634, 0.1931, 0.6407, 0.1931, 0.6407, 0.1429, 0.6634, 0.1429, 0.7089, 0.1931, 0.6862, 0.1931, 0.6862, 0.1429, 0.7089, 0.1429, 0.521, 0.4924, 0.4922, 0.516, 0.4788, 0.5026, 0.5105, 0.4766, 0.5539, 0.4748, 0.521, 0.4924, 0.5105, 0.4766, 0.5467, 0.4572, 0.5896, 0.464, 0.5539, 0.4748, 0.5467, 0.4572, 0.5859, 0.4453, 0.6267, 0.4603, 0.5896, 0.464, 0.5859, 0.4453, 0.6267, 0.4413, 0.6639, 0.464, 0.6267, 0.4603, 0.6267, 0.4413, 0.6676, 0.4453, 0.6995, 0.4748, 0.6639, 0.464, 0.6676, 0.4453, 0.7068, 0.4572, 0.7324, 0.4924, 0.6995, 0.4748, 0.7068, 0.4572, 0.743, 0.4766, 0.7613, 0.516, 0.7324, 0.4924, 0.743, 0.4766, 0.7747, 0.5026, 0.7849, 0.5449, 0.7613, 0.516, 0.7747, 0.5026, 0.8007, 0.5343, 0.8025, 0.5778, 0.7849, 0.5449, 0.8007, 0.5343, 0.8201, 0.5705, 0.8133, 0.6134, 0.8025, 0.5778, 0.8201, 0.5705, 0.832, 0.6097, 0.817, 0.6506, 0.8133, 0.6134, 0.832, 0.6097, 0.836, 0.6506, 0.8133, 0.6877, 0.817, 0.6506, 0.836, 0.6506, 0.832, 0.6914, 0.8025, 0.7234, 0.8133, 0.6877, 0.832, 0.6914, 0.8201, 0.7306, 0.7849, 0.7563, 0.8025, 0.7234, 0.8201, 0.7306, 0.8007, 0.7668, 0.7613, 0.7851, 0.7849, 0.7563, 0.8007, 0.7668, 0.7747, 0.7985, 0.7324, 0.8087, 0.7613, 0.7851, 0.7747, 0.7985, 0.743, 0.8246, 0.6995, 0.8263, 0.7324, 0.8087, 0.743, 0.8246, 0.7068, 0.8439, 0.6639, 0.8371, 0.6995, 0.8263, 0.7068, 0.8439, 0.6676, 0.8558, 0.6267, 0.8408, 0.6639, 0.8371, 0.6676, 0.8558, 0.6267, 0.8598, 0.5896, 0.8371, 0.6267, 0.8408, 0.6267, 0.8598, 0.5859, 0.8558, 0.5539, 0.8263, 0.5896, 0.8371, 0.5859, 0.8558, 0.5467, 0.8439, 0.521, 0.8087, 0.5539, 0.8263, 0.5467, 0.8439, 0.5105, 0.8246, 0.4922, 0.7851, 0.521, 0.8087, 0.5105, 0.8246, 0.4788, 0.7985, 0.4686, 0.7563, 0.4922, 0.7851, 0.4788, 0.7985, 0.4527, 0.7668, 0.451, 0.7234, 0.4686, 0.7563, 0.4527, 0.7668, 0.4334, 0.7306, 0.4402, 0.6877, 0.451, 0.7234, 0.4334, 0.7306, 0.4215, 0.6914, 0.4365, 0.6506, 0.4402, 0.6877, 0.4215, 0.6914, 0.4175, 0.6506, 0.4402, 0.6134, 0.4365, 0.6506, 0.4175, 0.6506, 0.4215, 0.6097, 0.4686, 0.5449, 0.451, 0.5778, 0.4334, 0.5705, 0.4527, 0.5343, 0.451, 0.5778, 0.4402, 0.6134, 0.4215, 0.6097, 0.4334, 0.5705, 0.4922, 0.516, 0.4686, 0.5449, 0.4527, 0.5343, 0.4788, 0.5026, 0.1475, 0.03743, 0.1725, 0.03743, 0.1725, 0.08763, 0.1475, 0.08764, 0.1225, 0.03744, 0.1475, 0.03743, 0.1475, 0.08764, 0.1225, 0.08764, 0.09748, 0.03744, 0.1225, 0.03744, 0.1225, 0.08764, 0.09749, 0.08764, 0.07248, 0.03745, 0.09748, 0.03744, 0.09749, 0.08764, 0.07248, 0.08765, 0.8475, 0.03743, 0.8725, 0.03743, 0.8725, 0.0876, 0.8475, 0.0876, 0.8225, 0.03742, 0.8475, 0.03743, 0.8475, 0.0876, 0.8225, 0.0876, 0.7975, 0.03742, 0.8225, 0.03742, 0.8225, 0.0876, 0.7975, 0.0876, 0.7725, 0.03742, 0.7975, 0.03742, 0.7975, 0.0876, 0.7725, 0.0876, 0.7475, 0.03742, 0.7725, 0.03742, 0.7725, 0.0876, 0.7475, 0.08759, 0.7225, 0.03742, 0.7475, 0.03742, 0.7475, 0.08759, 0.7225, 0.08759, 0.6975, 0.03742, 0.7225, 0.03742, 0.7225, 0.08759, 0.6975, 0.08759, 0.6725, 0.03741, 0.6975, 0.03742, 0.6975, 0.08759, 0.6725, 0.08759, 0.6476, 0.03741, 0.6725, 0.03741, 0.6725, 0.08759, 0.6475, 0.08759, 0.6226, 0.03741, 0.6476, 0.03741, 0.6475, 0.08759, 0.6226, 0.08759, 0.5976, 0.03741, 0.6226, 0.03741, 0.6226, 0.08759, 0.5976, 0.08759, 0.5726, 0.03741, 0.5976, 0.03741, 0.5976, 0.08759, 0.5726, 0.08759, 0.5476, 0.03741, 0.5726, 0.03741, 0.5726, 0.08759, 0.5476, 0.08759, 0.5226, 0.0374, 0.5476, 0.03741, 0.5476, 0.08759, 0.5226, 0.08759, 0.4976, 0.0374, 0.5226, 0.0374, 0.5226, 0.08759, 0.4976, 0.08759, 0.4726, 0.0374, 0.4976, 0.0374, 0.4976, 0.08759, 0.4726, 0.08759, 0.4476, 0.0374, 0.4726, 0.0374, 0.4726, 0.08759, 0.4476, 0.0876, 0.4226, 0.0374, 0.4476, 0.0374, 0.4476, 0.0876, 0.4226, 0.0876, 0.3976, 0.0374, 0.4226, 0.0374, 0.4226, 0.0876, 0.3976, 0.0876, 0.3725, 0.03741, 0.3976, 0.0374, 0.3976, 0.0876, 0.3726, 0.0876, 0.3475, 0.03741, 0.3725, 0.03741, 0.3726, 0.0876, 0.3476, 0.08761, 0.3225, 0.03741, 0.3475, 0.03741, 0.3476, 0.08761, 0.3225, 0.08761, 0.2975, 0.03741, 0.3225, 0.03741, 0.3225, 0.08761, 0.2975, 0.08761, 0.2725, 0.03742, 0.2975, 0.03741, 0.2975, 0.08761, 0.2725, 0.08762, 0.2475, 0.03742, 0.2725, 0.03742, 0.2725, 0.08762, 0.2475, 0.08762, 0.1975, 0.03743, 0.2225, 0.03742, 0.2225, 0.08762, 0.1975, 0.08763, 0.2225, 0.03742, 0.2475, 0.03742, 0.2475, 0.08762, 0.2225, 0.08762, 0.1725, 0.03743, 0.1975, 0.03743, 0.1975, 0.08763, 0.1725, 0.08763, 0.5105, 0.4766, 0.4788, 0.5026, 0.464, 0.4878, 0.4989, 0.4592, 0.5467, 0.4572, 0.5105, 0.4766, 0.4989, 0.4592, 0.5386, 0.4379, 0.5859, 0.4453, 0.5467, 0.4572, 0.5386, 0.4379, 0.5818, 0.4248, 0.6267, 0.4413, 0.5859, 0.4453, 0.5818, 0.4248, 0.6267, 0.4204, 0.6676, 0.4453, 0.6267, 0.4413, 0.6267, 0.4204, 0.6716, 0.4248, 0.7068, 0.4572, 0.6676, 0.4453, 0.6716, 0.4248, 0.7148, 0.4379, 0.743, 0.4766, 0.7068, 0.4572, 0.7148, 0.4379, 0.7546, 0.4592, 0.7747, 0.5026, 0.743, 0.4766, 0.7546, 0.4592, 0.7895, 0.4878, 0.8007, 0.5343, 0.7747, 0.5026, 0.7895, 0.4878, 0.8181, 0.5227, 0.8201, 0.5705, 0.8007, 0.5343, 0.8181, 0.5227, 0.8394, 0.5625, 0.832, 0.6097, 0.8201, 0.5705, 0.8394, 0.5625, 0.8525, 0.6057, 0.836, 0.6506, 0.832, 0.6097, 0.8525, 0.6057, 0.8569, 0.6506, 0.832, 0.6914, 0.836, 0.6506, 0.8569, 0.6506, 0.8525, 0.6955, 0.8201, 0.7306, 0.832, 0.6914, 0.8525, 0.6955, 0.8394, 0.7387, 0.8007, 0.7668, 0.8201, 0.7306, 0.8394, 0.7387, 0.8181, 0.7785, 0.7747, 0.7985, 0.8007, 0.7668, 0.8181, 0.7785, 0.7895, 0.8133, 0.743, 0.8246, 0.7747, 0.7985, 0.7895, 0.8133, 0.7546, 0.842, 0.7068, 0.8439, 0.743, 0.8246, 0.7546, 0.842, 0.7148, 0.8632, 0.6676, 0.8558, 0.7068, 0.8439, 0.7148, 0.8632, 0.6716, 0.8763, 0.6267, 0.8598, 0.6676, 0.8558, 0.6716, 0.8763, 0.6267, 0.8808, 0.5859, 0.8558, 0.6267, 0.8598, 0.6267, 0.8808, 0.5818, 0.8763, 0.5467, 0.8439, 0.5859, 0.8558, 0.5818, 0.8763, 0.5386, 0.8632, 0.5105, 0.8246, 0.5467, 0.8439, 0.5386, 0.8632, 0.4988, 0.842, 0.4788, 0.7985, 0.5105, 0.8246, 0.4988, 0.842, 0.464, 0.8133, 0.4527, 0.7668, 0.4788, 0.7985, 0.464, 0.8133, 0.4353, 0.7784, 0.4334, 0.7306, 0.4527, 0.7668, 0.4353, 0.7784, 0.4141, 0.7387, 0.4215, 0.6914, 0.4334, 0.7306, 0.4141, 0.7387, 0.401, 0.6955, 0.4175, 0.6506, 0.4215, 0.6914, 0.401, 0.6955, 0.3965, 0.6506, 0.4215, 0.6097, 0.4175, 0.6506, 0.3965, 0.6506, 0.401, 0.6057, 0.4527, 0.5343, 0.4334, 0.5705, 0.4141, 0.5625, 0.4353, 0.5227, 0.4334, 0.5705, 0.4215, 0.6097, 0.401, 0.6057, 0.4141, 0.5625, 0.4788, 0.5026, 0.4527, 0.5343, 0.4353, 0.5227, 0.464, 0.4878, 0.87, 0.2308, 0.8425, 0.2308, 0.8425, 0.1932, 0.87, 0.1932, 0.8975, 0.2308, 0.87, 0.2308, 0.87, 0.1932, 0.8975, 0.1932, 0.925, 0.2308, 0.8975, 0.2308, 0.8975, 0.1932, 0.925, 0.1932, 0.9525, 0.2308, 0.925, 0.2308, 0.925, 0.1932, 0.9525, 0.1932, 0.09997, 0.2308, 0.07248, 0.2308, 0.07248, 0.1932, 0.09998, 0.1932, 0.1275, 0.2308, 0.09997, 0.2308, 0.09998, 0.1932, 0.1275, 0.1932, 0.155, 0.2308, 0.1275, 0.2308, 0.1275, 0.1932, 0.155, 0.1932, 0.1825, 0.2308, 0.155, 0.2308, 0.155, 0.1932, 0.1825, 0.1932, 0.2099, 0.2308, 0.1825, 0.2308, 0.1825, 0.1932, 0.21, 0.1932, 0.2374, 0.2308, 0.2099, 0.2308, 0.21, 0.1932, 0.2374, 0.1932, 0.2649, 0.2308, 0.2374, 0.2308, 0.2374, 0.1932, 0.2649, 0.1932, 0.2924, 0.2308, 0.2649, 0.2308, 0.2649, 0.1932, 0.2924, 0.1932, 0.3199, 0.2308, 0.2924, 0.2308, 0.2924, 0.1932, 0.3199, 0.1932, 0.3474, 0.2308, 0.3199, 0.2308, 0.3199, 0.1932, 0.3474, 0.1932, 0.3749, 0.2308, 0.3474, 0.2308, 0.3474, 0.1932, 0.3749, 0.1932, 0.4024, 0.2308, 0.3749, 0.2308, 0.3749, 0.1932, 0.4024, 0.1932, 0.4299, 0.2308, 0.4024, 0.2308, 0.4024, 0.1932, 0.4299, 0.1932, 0.4574, 0.2308, 0.4299, 0.2308, 0.4299, 0.1932, 0.4574, 0.1932, 0.4849, 0.2308, 0.4574, 0.2308, 0.4574, 0.1932, 0.4849, 0.1932, 0.5124, 0.2308, 0.4849, 0.2308, 0.4849, 0.1932, 0.5124, 0.1932, 0.5399, 0.2308, 0.5124, 0.2308, 0.5124, 0.1932, 0.5399, 0.1932, 0.5674, 0.2308, 0.5399, 0.2308, 0.5399, 0.1932, 0.5674, 0.1932, 0.5949, 0.2308, 0.5674, 0.2308, 0.5674, 0.1932, 0.5949, 0.1932, 0.6224, 0.2308, 0.5949, 0.2308, 0.5949, 0.1932, 0.6224, 0.1932, 0.6499, 0.2308, 0.6224, 0.2308, 0.6224, 0.1932, 0.6499, 0.1932, 0.6774, 0.2308, 0.6499, 0.2308, 0.6499, 0.1932, 0.6774, 0.1932, 0.7049, 0.2308, 0.6774, 0.2308, 0.6774, 0.1932, 0.7049, 0.1932, 0.7324, 0.2308, 0.7049, 0.2308, 0.7049, 0.1932, 0.7324, 0.1932, 0.7599, 0.2308, 0.7324, 0.2308, 0.7324, 0.1932, 0.7599, 0.1932, 0.815, 0.2308, 0.7874, 0.2308, 0.7874, 0.1932, 0.815, 0.1932, 0.7874, 0.2308, 0.7599, 0.2308, 0.7599, 0.1932, 0.7874, 0.1932, 0.8425, 0.2308, 0.815, 0.2308, 0.815, 0.1932, 0.8425, 0.1932])
me_cylinder.use_remesh_preserve_volume = False
me_cylinder.use_remesh_preserve_attributes = False
me_cylinder.use_mirror_vertex_groups = False
me_cylinder.update()

# ---- objects
ob_cylinder = bpy.data.objects.new('Cylinder', me_cylinder)
ob_camera = bpy.data.objects.new('Camera', cam_camera_001)
ob_lamp = bpy.data.objects.new('Lamp', light_spot)

# ---- transforms, parenting, visibility, modifiers, constraints
ob_cylinder.location = (-1.449, -0.8705, 1.845)
ob_cylinder.scale = (1.0, 1.0, 0.4)
ob_cylinder.lock_rotations_4d = False
ob_cylinder.empty_display_type = 'ARROWS'
ob_cylinder.color = (0.0, 0.0, 0.0, 1.0)
ob_cylinder.lineart.crease_threshold = 0.0
ob_camera.location = (-3.22, -5.31, 1.56)
ob_camera.rotation_euler = (1.571, -0.0, -0.556)
ob_camera.lock_rotations_4d = False
ob_camera.empty_display_type = 'ARROWS'
ob_camera.color = (0.0, 0.0, 0.0, 1.0)
ob_camera.lineart.crease_threshold = 0.0
ob_lamp.location = (-1.411, -1.157, 5.904)
ob_lamp.rotation_euler = (0.6503, 0.05522, 1.866)
ob_lamp.lock_rotations_4d = False
ob_lamp.empty_display_type = 'ARROWS'
ob_lamp.color = (0.0, 0.0, 0.0, 0.0)
ob_lamp.lineart.crease_threshold = 0.0

# ---- collection membership
col_collection_1.objects.link(ob_cylinder)
col_collection_1.objects.link(ob_camera)
col_collection_1.objects.link(ob_lamp)

# ---- scene / render settings (as saved in the file)
scene.camera = ob_camera
scene.frame_start = 1; scene.frame_end = 250; scene.frame_set(305)
scene.render.engine = 'BLENDER_EEVEE_NEXT'
scene.render.image_settings.file_format = 'JPEG'
scene.render.image_settings.color_mode = 'RGB'
scene.render.image_settings.compression = 90
scene.render.resolution_x = 800
scene.render.resolution_y = 600
scene.render.pixel_aspect_x = 100.0
scene.render.pixel_aspect_y = 100.0
scene.render.fps = 25
scene.render.dither_intensity = 0.0
scene.render.use_compositing = False
scene.render.use_sequencer = False
scene.render.bake_margin = 2
scene.render.bake_bias = 0.0
scene.render.use_stamp_time = False
scene.render.use_stamp_date = False
scene.render.use_stamp_frame = False
scene.render.use_stamp_camera = False
scene.render.use_stamp_scene = False
scene.render.use_stamp_filename = False
scene.render.use_stamp_render_time = False
scene.render.stamp_font_size = 0
scene.cycles.use_denoising = False
scene.cycles.samples = 10
scene.cycles.sampling_pattern = 'TABULATED_SOBOL'
scene.cycles.light_sampling_threshold = 0.0
scene.cycles.use_adaptive_sampling = False
scene.cycles.use_light_tree = False
scene.cycles.blur_glossy = 0.0
scene.cycles.volume_bounces = 1
scene.cycles.pixel_filter_type = 'GAUSSIAN'
scene.cycles.sample_clamp_indirect = 0.0
scene.view_settings.view_transform = 'Raw'
bpy.context.view_layer.update()
